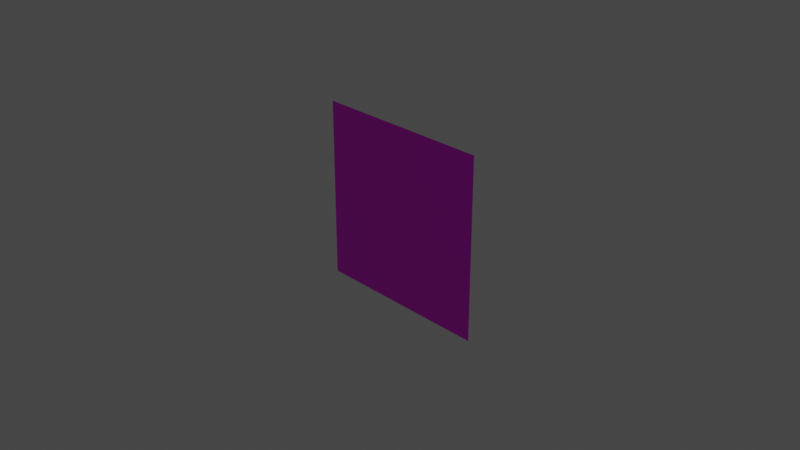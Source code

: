 # Source: nya.blend  (saved by Blender 3.5.10; exported with 4.5.12 LTS)
import bpy
from mathutils import Matrix  # noqa: F401  (used for matrix-valued properties, if any)

bpy.ops.wm.read_factory_settings(use_empty=True)
scene = bpy.context.scene
scene.name = 'Scene'

# ---- collections
col_collection = bpy.data.collections.new('Collection'); scene.collection.children.link(col_collection)

# ---- images (referenced by path relative to the original .blend; pixels are not part of the script)
import os
ASSET_DIR = os.environ.get("B2B_ASSET_DIR", "")  # directory of the original .blend (textures are referenced by path, not embedded)
HERE = os.path.dirname(os.path.abspath(__file__))  # packed textures are extracted next to this script under _unpacked/

def load_image(name, relpath, width, height, colorspace="sRGB"):
    """Load a texture the original file referenced (path relative to the .blend, or extracted next to this script)."""
    p = next((c for c in (os.path.join(HERE, relpath), os.path.join(ASSET_DIR, relpath)) if relpath and os.path.exists(c)), "")
    if p:
        img = bpy.data.images.load(p, check_existing=True)
        img.name = name
    else:  # same state as the original file: an image datablock whose file is absent (Cycles renders it pink)
        img = bpy.data.images.new(name, width, height)
        img.source = "FILE"
        img.filepath = "//" + (relpath or name)
    img.colorspace_settings.name = colorspace
    return img
img_nya_png = load_image('nya.png', 'nya.png', 1024, 1024, 'sRGB')

# ---- materials (node trees are filled in below, after node groups)
mat_material_001 = bpy.data.materials.new('Material.001')
mat_material_001.use_transparent_shadow = False

# ---- material node trees
mat_material_001.use_nodes = True; mat_material_001.node_tree.nodes.clear()
_N = mat_material_001.node_tree.nodes; _L = mat_material_001.node_tree.links
n0 = _N.new('ShaderNodeBsdfPrincipled'); n0.name = 'Principled BSDF'; n0.location = (10, 300)
n0.distribution = 'GGX'
n0.subsurface_method = 'RANDOM_WALK_SKIN'
n0.inputs[3].default_value = 1.45
n0.inputs[27].default_value = (0.0, 0.0, 0.0, 1.0)
n0.inputs[28].default_value = 1.0
n1 = _N.new('ShaderNodeOutputMaterial'); n1.name = 'Material Output'; n1.location = (300, 300)
n2 = _N.new('ShaderNodeTexImage'); n2.name = 'Image Texture'; n2.location = (-387, 312)
n2.image = img_nya_png
_L.new(n0.outputs[0], n1.inputs[0])
_L.new(n2.outputs[0], n0.inputs[0])
n1.is_active_output = True

# ---- world
world_world = bpy.data.worlds.new('World'); scene.world = world_world
world_world.use_nodes = True; world_world.node_tree.nodes.clear()
_N = world_world.node_tree.nodes; _L = world_world.node_tree.links
n0 = _N.new('ShaderNodeOutputWorld'); n0.name = 'World Output'; n0.location = (300, 300)
n1 = _N.new('ShaderNodeBackground'); n1.name = 'Background'; n1.location = (10, 300)
n1.inputs[0].default_value = (0.05088, 0.05088, 0.05088, 1.0)
_L.new(n1.outputs[0], n0.inputs[0])
n0.is_active_output = True
world_world.color = (0.05088, 0.05088, 0.05088)
world_world.use_sun_shadow = False
world_world.sun_shadow_jitter_overblur = 0.0

# ---- cameras
cam_camera = bpy.data.cameras.new('Camera')
cam_camera.clip_end = 100.0
cam_camera.ortho_scale = 7.314

# ---- lights
light_light = bpy.data.lights.new('Light', 'POINT')
light_light.transmission_factor = 0.0
light_light.energy = 1000.0
light_light.shadow_soft_size = 0.1
light_light.shadow_maximum_resolution = 0.006
light_light.use_absolute_resolution = True

# ---- meshes
me_plane = bpy.data.meshes.new('Plane')
me_plane.from_pydata([(-1.0, -1.0, 0.0), (1.0, -1.0, 0.0), (-1.0, 1.0, 0.0), (1.0, 1.0, 0.0)], [], [(0, 1, 3, 2)])
_uv = me_plane.uv_layers.new(name='UVMap')
_uv.uv.foreach_set('vector', [0.0, 0.0, 1.0, 0.0, 1.0, 1.0, 0.0, 1.0])
me_plane.materials.append(mat_material_001)
me_plane.update()

# ---- objects
ob_light = bpy.data.objects.new('Light', light_light)
ob_camera = bpy.data.objects.new('Camera', cam_camera)
ob_plane = bpy.data.objects.new('Plane', me_plane)

# ---- transforms, parenting, visibility, modifiers, constraints
ob_light.location = (4.076, 1.005, 5.904)
ob_light.rotation_euler = (0.6503, 0.05522, 1.866)
ob_light.lock_rotations_4d = False
ob_light.empty_display_type = 'ARROWS'
ob_light.color = (0.0, 0.0, 0.0, 0.0)
ob_light.lineart.crease_threshold = 0.0
ob_camera.location = (7.359, -6.926, 4.958)
ob_camera.rotation_euler = (1.109, 0.0, 0.8149)
ob_camera.lock_rotations_4d = False
ob_camera.empty_display_type = 'ARROWS'
ob_camera.color = (0.0, 0.0, 0.0, 0.0)
ob_camera.display_type = 'WIRE'
ob_camera.lineart.crease_threshold = 0.0
ob_plane.location = (0.0, 0.0, 0.0)
ob_plane.rotation_euler = (1.571, 0.0, 0.0)

# ---- collection membership
col_collection.objects.link(ob_light)
col_collection.objects.link(ob_camera)
col_collection.objects.link(ob_plane)

# ---- scene / render settings (as saved in the file)
scene.camera = ob_camera
scene.frame_start = 1; scene.frame_end = 250; scene.frame_set(1)
scene.render.engine = 'BLENDER_EEVEE_NEXT'
scene.cycles.sampling_pattern = 'TABULATED_SOBOL'
scene.view_settings.view_transform = 'Filmic'
bpy.context.view_layer.update()
